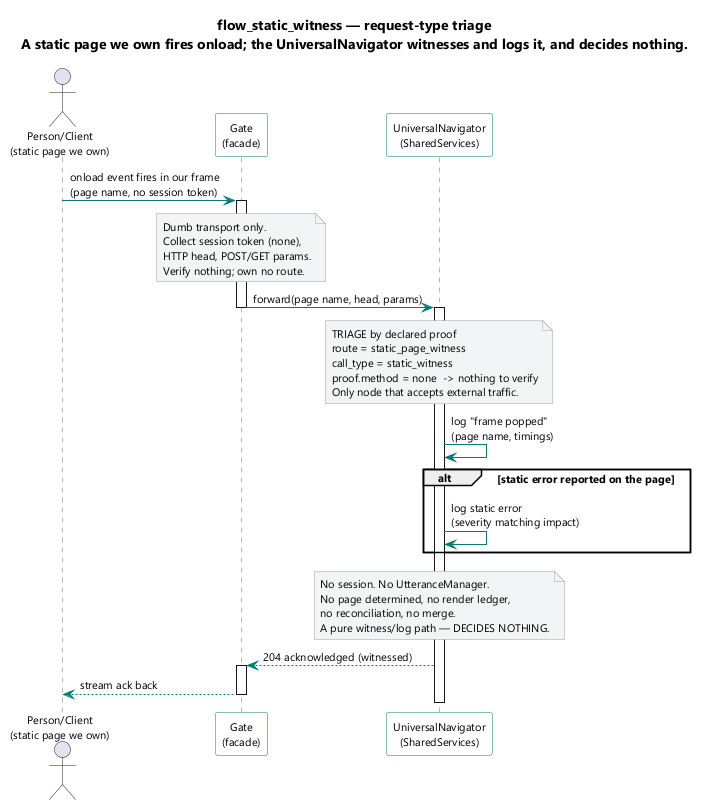

The diagram above was rendered by PlantUML. Its source (embedded in the PNG):
@startuml
skinparam shadowing false
skinparam defaultFontName Segoe UI
skinparam defaultFontSize 11
skinparam ArrowColor #0b7a75
skinparam SequenceLifeLineBorderColor #6b7280
skinparam ParticipantBorderColor #0b7a75
skinparam ParticipantBackgroundColor #fdfdfd
skinparam NoteBackgroundColor #f3f4f6
skinparam NoteBorderColor #9ca3af

title flow_static_witness — request-type triage\nA static page we own fires onload; the UniversalNavigator witnesses and logs it, and decides nothing.

actor "Person/Client\n(static page we own)" as Client
participant "Gate\n(facade)" as Gate
participant "UniversalNavigator\n(SharedServices)" as UN

Client -> Gate : onload event fires in our frame\n(page name, no session token)
activate Gate

note over Gate : Dumb transport only.\nCollect session token (none),\nHTTP head, POST/GET params.\nVerify nothing; own no route.

Gate -> UN : forward(page name, head, params)
deactivate Gate
activate UN

note over UN : TRIAGE by declared proof\nroute = static_page_witness\ncall_type = static_witness\nproof.method = none  -> nothing to verify\nOnly node that accepts external traffic.

UN -> UN : log "frame popped"\n(page name, timings)

alt static error reported on the page
  UN -> UN : log static error\n(severity matching impact)
end

note over UN : No session. No UtteranceManager.\nNo page determined, no render ledger,\nno reconciliation, no merge.\nA pure witness/log path — DECIDES NOTHING.

UN --> Gate : 204 acknowledged (witnessed)
activate Gate
Gate --> Client : stream ack back
deactivate Gate
deactivate UN

@enduml